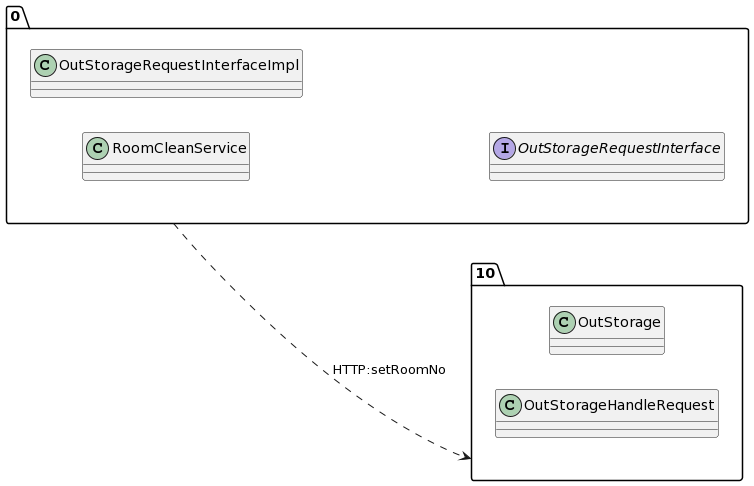

The diagram above was rendered by PlantUML. Its source (embedded in the PNG):
@startuml
allow_mixing
left to right direction
package "0"{
class RoomCleanService
class OutStorageRequestInterfaceImpl
interface OutStorageRequestInterface

}
package "10"{
class OutStorage
class OutStorageHandleRequest

}
"0" ..> "10":HTTP:setRoomNo
@enduml